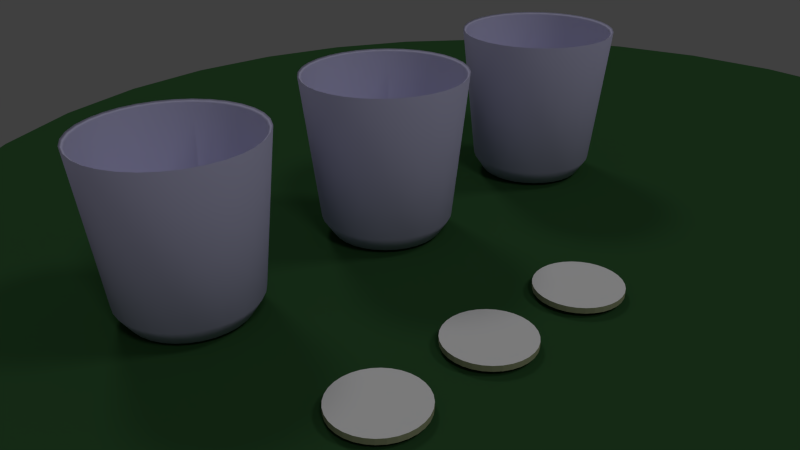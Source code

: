 # Source: tailsAndCups.blend  (saved by Blender 2.69.0; exported with 4.5.12 LTS)
import bpy
from mathutils import Matrix  # noqa: F401  (used for matrix-valued properties, if any)

bpy.ops.wm.read_factory_settings(use_empty=True)
scene = bpy.context.scene
scene.name = 'Scene'

# ---- collections
col_collection_1 = bpy.data.collections.new('Collection 1'); scene.collection.children.link(col_collection_1)

# ---- materials (node trees are filled in below, after node groups)
mat_material_003 = bpy.data.materials.new('Material.003')
mat_material_003.alpha_threshold = 0.0
mat_material_003.use_transparent_shadow = False
mat_material_003.diffuse_color = (0.4689, 0.4969, 0.2999, 1.0)
mat_material_003.roughness = 0.5
mat_material_003.line_color = (0.0, 0.0, 0.0, 1.0)
mat_material_004 = bpy.data.materials.new('Material.004')
mat_material_004.alpha_threshold = 0.0
mat_material_004.use_transparent_shadow = False
mat_material_004.roughness = 0.5
mat_material_004.line_color = (0.0, 0.0, 0.0, 1.0)
mat_material_005 = bpy.data.materials.new('Material.005')
mat_material_005.alpha_threshold = 0.0
mat_material_005.use_transparent_shadow = False
mat_material_005.roughness = 0.5
mat_material_005.line_color = (0.0, 0.0, 0.0, 1.0)
mat_material_001 = bpy.data.materials.new('Material.001')
mat_material_001.alpha_threshold = 0.0
mat_material_001.use_transparent_shadow = False
mat_material_001.diffuse_color = (0.03055, 0.09463, 0.0316, 1.0)
mat_material_001.roughness = 0.5
mat_material_001.specular_intensity = 0.0567
mat_material_001.line_color = (0.0, 0.0, 0.0, 1.0)
mat_material = bpy.data.materials.new('Material')
mat_material.alpha_threshold = 0.0
mat_material.use_transparent_shadow = False
mat_material.diffuse_color = (0.5751, 0.5615, 0.8, 1.0)
mat_material.roughness = 0.5
mat_material.specular_intensity = 0.512
mat_material.line_color = (0.0, 0.0, 0.0, 0.5396)

# ---- material node trees

# ---- world
world_world = bpy.data.worlds.new('World'); scene.world = world_world
world_world.color = (0.05088, 0.05088, 0.05088)
world_world.use_sun_shadow = False
world_world.sun_shadow_jitter_overblur = 0.0
world_world.cycles.sampling_method = 'MANUAL'
world_world.cycles.sample_map_resolution = 256

# ---- cameras
cam_camera = bpy.data.cameras.new('Camera')
cam_camera.clip_end = 100.0
cam_camera.lens = 35.0
cam_camera.sensor_width = 32.0
cam_camera.sensor_height = 18.0
cam_camera.ortho_scale = 7.314
cam_camera.dof.focus_distance = 0.0
cam_camera.dof.aperture_fstop = 128.0

# ---- lights
light_lamp_002 = bpy.data.lights.new('Lamp.002', 'SUN')
light_lamp_002.transmission_factor = 0.0
light_lamp_002.cutoff_distance = 30.0
light_lamp_002.angle = 0.1993
light_lamp_002.energy = 0.25
light_lamp_002.shadow_buffer_clip_start = 1.001
light_lamp_002.shadow_soft_size = 0.1
light_lamp_002.shadow_cascade_max_distance = 1000.0
light_lamp_002.cycles.use_multiple_importance_sampling = False
light_lamp_001 = bpy.data.lights.new('Lamp.001', 'SUN')
light_lamp_001.transmission_factor = 0.0
light_lamp_001.cutoff_distance = 30.0
light_lamp_001.angle = 0.1993
light_lamp_001.energy = 0.25
light_lamp_001.shadow_buffer_clip_start = 1.001
light_lamp_001.shadow_soft_size = 0.1
light_lamp_001.shadow_cascade_max_distance = 1000.0
light_lamp_001.cycles.use_multiple_importance_sampling = False
light_lamp = bpy.data.lights.new('Lamp', 'SUN')
light_lamp.transmission_factor = 0.0
light_lamp.cutoff_distance = 30.0
light_lamp.angle = 0.1993
light_lamp.energy = 0.25
light_lamp.shadow_buffer_clip_start = 1.001
light_lamp.shadow_soft_size = 0.1
light_lamp.shadow_cascade_max_distance = 1000.0
light_lamp.cycles.use_multiple_importance_sampling = False

# ---- meshes
me_cylinder_004 = bpy.data.meshes.new('Cylinder.004')
me_cylinder_004.from_pydata([(0.0, 0.0, -1.0), (0.0, 0.0, 1.0), (0.0, 1.0, -1.0), (0.0, 1.0, 1.0), (0.1951, 0.9808, -1.0), (0.1951, 0.9808, 1.0), (0.3827, 0.9239, -1.0), (0.3827, 0.9239, 1.0), (0.5556, 0.8315, -1.0), (0.5556, 0.8315, 1.0), (0.7071, 0.7071, -1.0), (0.7071, 0.7071, 1.0), (0.8315, 0.5556, -1.0), (0.8315, 0.5556, 1.0), (0.9239, 0.3827, -1.0), (0.9239, 0.3827, 1.0), (0.9808, 0.1951, -1.0), (0.9808, 0.1951, 1.0), (1.0, 7.55e-08, -1.0), (1.0, 7.55e-08, 1.0), (0.9808, -0.1951, -1.0), (0.9808, -0.1951, 1.0), (0.9239, -0.3827, -1.0), (0.9239, -0.3827, 1.0), (0.8315, -0.5556, -1.0), (0.8315, -0.5556, 1.0), (0.7071, -0.7071, -1.0), (0.7071, -0.7071, 1.0), (0.5556, -0.8315, -1.0), (0.5556, -0.8315, 1.0), (0.3827, -0.9239, -1.0), (0.3827, -0.9239, 1.0), (0.1951, -0.9808, -1.0), (0.1951, -0.9808, 1.0), (-3.258e-07, -1.0, -1.0), (-3.258e-07, -1.0, 1.0), (-0.1951, -0.9808, -1.0), (-0.1951, -0.9808, 1.0), (-0.3827, -0.9239, -1.0), (-0.3827, -0.9239, 1.0), (-0.5556, -0.8315, -1.0), (-0.5556, -0.8315, 1.0), (-0.7071, -0.7071, -1.0), (-0.7071, -0.7071, 1.0), (-0.8315, -0.5556, -1.0), (-0.8315, -0.5556, 1.0), (-0.9239, -0.3827, -1.0), (-0.9239, -0.3827, 1.0), (-0.9808, -0.1951, -1.0), (-0.9808, -0.1951, 1.0), (-1.0, 9.656e-07, -1.0), (-1.0, 9.656e-07, 1.0), (-0.9808, 0.1951, -1.0), (-0.9808, 0.1951, 1.0), (-0.9239, 0.3827, -1.0), (-0.9239, 0.3827, 1.0), (-0.8315, 0.5556, -1.0), (-0.8315, 0.5556, 1.0), (-0.7071, 0.7071, -1.0), (-0.7071, 0.7071, 1.0), (-0.5556, 0.8315, -1.0), (-0.5556, 0.8315, 1.0), (-0.3827, 0.9239, -1.0), (-0.3827, 0.9239, 1.0), (-0.1951, 0.9808, -1.0), (-0.1951, 0.9808, 1.0)], [], [(0, 2, 4), (1, 5, 3), (2, 3, 5, 4), (0, 4, 6), (1, 7, 5), (4, 5, 7, 6), (0, 6, 8), (1, 9, 7), (6, 7, 9, 8), (0, 8, 10), (1, 11, 9), (8, 9, 11, 10), (0, 10, 12), (1, 13, 11), (10, 11, 13, 12), (0, 12, 14), (1, 15, 13), (12, 13, 15, 14), (0, 14, 16), (1, 17, 15), (14, 15, 17, 16), (0, 16, 18), (1, 19, 17), (16, 17, 19, 18), (0, 18, 20), (1, 21, 19), (18, 19, 21, 20), (0, 20, 22), (1, 23, 21), (20, 21, 23, 22), (0, 22, 24), (1, 25, 23), (22, 23, 25, 24), (0, 24, 26), (1, 27, 25), (24, 25, 27, 26), (0, 26, 28), (1, 29, 27), (26, 27, 29, 28), (0, 28, 30), (1, 31, 29), (28, 29, 31, 30), (0, 30, 32), (1, 33, 31), (30, 31, 33, 32), (0, 32, 34), (1, 35, 33), (32, 33, 35, 34), (0, 34, 36), (1, 37, 35), (34, 35, 37, 36), (0, 36, 38), (1, 39, 37), (36, 37, 39, 38), (0, 38, 40), (1, 41, 39), (38, 39, 41, 40), (0, 40, 42), (1, 43, 41), (40, 41, 43, 42), (0, 42, 44), (1, 45, 43), (42, 43, 45, 44), (0, 44, 46), (1, 47, 45), (44, 45, 47, 46), (0, 46, 48), (1, 49, 47), (46, 47, 49, 48), (0, 48, 50), (1, 51, 49), (48, 49, 51, 50), (0, 50, 52), (1, 53, 51), (50, 51, 53, 52), (0, 52, 54), (1, 55, 53), (52, 53, 55, 54), (0, 54, 56), (1, 57, 55), (54, 55, 57, 56), (0, 56, 58), (1, 59, 57), (56, 57, 59, 58), (0, 58, 60), (1, 61, 59), (58, 59, 61, 60), (0, 60, 62), (1, 63, 61), (60, 61, 63, 62), (0, 62, 64), (1, 65, 63), (62, 63, 65, 64), (0, 64, 2), (1, 3, 65), (64, 65, 3, 2)])
me_cylinder_004.polygons.foreach_set('material_index', [2, 1, 0, 2, 1, 0, 2, 1, 0, 2, 1, 0, 2, 1, 0, 2, 1, 0, 2, 1, 0, 2, 1, 0, 2, 1, 0, 2, 1, 0, 2, 1, 0, 2, 1, 0, 2, 1, 0, 2, 1, 0, 2, 1, 0, 2, 1, 0, 2, 1, 0, 2, 1, 0, 2, 1, 0, 2, 1, 0, 2, 1, 0, 2, 1, 0, 2, 1, 0, 2, 1, 0, 2, 1, 0, 2, 1, 0, 2, 1, 0, 2, 1, 0, 2, 1, 0, 2, 1, 0, 2, 1, 0, 2, 1, 0])
_uv = me_cylinder_004.uv_layers.new(name='UVMap')
_uv.uv.foreach_set('vector', [0.4984, 0.4969, 0.7278, 0.06778, 0.8071, 0.1208, 0.4965, 0.4966, 0.2673, 0.9255, 0.188, 0.8725, 0.0, 0.0, 0.0, 0.0, 0.0, 0.0, 0.0, 0.0, 0.4984, 0.4969, 0.8071, 0.1208, 0.8746, 0.1882, 0.4965, 0.4966, 0.3554, 0.962, 0.2673, 0.9255, 0.0, 0.0, 0.0, 0.0, 0.0, 0.0, 0.0, 0.0, 0.4984, 0.4969, 0.8746, 0.1882, 0.9276, 0.2675, 0.4965, 0.4966, 0.4489, 0.9806, 0.3554, 0.962, 0.0, 0.0, 0.0, 0.0, 0.0, 0.0, 0.0, 0.0, 0.4984, 0.4969, 0.9276, 0.2675, 0.9641, 0.3557, 0.4965, 0.4966, 0.5442, 0.9806, 0.4489, 0.9806, 0.0, 0.0, 0.0, 0.0, 0.0, 0.0, 0.0, 0.0, 0.4984, 0.4969, 0.9641, 0.3557, 0.9827, 0.4492, 0.4965, 0.4966, 0.6377, 0.962, 0.5442, 0.9806, 0.0, 0.0, 0.0, 0.0, 0.0, 0.0, 0.0, 0.0, 0.4984, 0.4969, 0.9827, 0.4492, 0.9827, 0.5446, 0.4965, 0.4966, 0.7258, 0.9255, 0.6377, 0.962, 0.0, 0.0, 0.0, 0.0, 0.0, 0.0, 0.0, 0.0, 0.4984, 0.4969, 0.9827, 0.5446, 0.9641, 0.6382, 0.4965, 0.4966, 0.8051, 0.8725, 0.7258, 0.9255, 0.0, 0.0, 0.0, 0.0, 0.0, 0.0, 0.0, 0.0, 0.4984, 0.4969, 0.9641, 0.6382, 0.9276, 0.7263, 0.4965, 0.4966, 0.8725, 0.8051, 0.8051, 0.8725, 0.0, 0.0, 0.0, 0.0, 0.0, 0.0, 0.0, 0.0, 0.4984, 0.4969, 0.9276, 0.7263, 0.8746, 0.8056, 0.4965, 0.4966, 0.9254, 0.7259, 0.8725, 0.8051, 0.0, 0.0, 0.0, 0.0, 0.0, 0.0, 0.0, 0.0, 0.4984, 0.4969, 0.8746, 0.8056, 0.8071, 0.8731, 0.4965, 0.4966, 0.9619, 0.6378, 0.9254, 0.7259, 0.0, 0.0, 0.0, 0.0, 0.0, 0.0, 0.0, 0.0, 0.4984, 0.4969, 0.8071, 0.8731, 0.7278, 0.9261, 0.4965, 0.4966, 0.9805, 0.5443, 0.9619, 0.6378, 0.0, 0.0, 0.0, 0.0, 0.0, 0.0, 0.0, 0.0, 0.4984, 0.4969, 0.7278, 0.9261, 0.6397, 0.9626, 0.4965, 0.4966, 0.9805, 0.4489, 0.9805, 0.5443, 0.0, 0.0, 0.0, 0.0, 0.0, 0.0, 0.0, 0.0, 0.4984, 0.4969, 0.6397, 0.9626, 0.5461, 0.9812, 0.4965, 0.4966, 0.9619, 0.3554, 0.9805, 0.4489, 0.0, 0.0, 0.0, 0.0, 0.0, 0.0, 0.0, 0.0, 0.4984, 0.4969, 0.5461, 0.9812, 0.4508, 0.9812, 0.4965, 0.4966, 0.9254, 0.2674, 0.9619, 0.3554, 0.0, 0.0, 0.0, 0.0, 0.0, 0.0, 0.0, 0.0, 0.4984, 0.4969, 0.4508, 0.9812, 0.3572, 0.9626, 0.4965, 0.4966, 0.8725, 0.1881, 0.9254, 0.2674, 0.0, 0.0, 0.0, 0.0, 0.0, 0.0, 0.0, 0.0, 0.4984, 0.4969, 0.3572, 0.9626, 0.2691, 0.9261, 0.4965, 0.4966, 0.8051, 0.1207, 0.8725, 0.1881, 0.0, 0.0, 0.0, 0.0, 0.0, 0.0, 0.0, 0.0, 0.4984, 0.4969, 0.2691, 0.9261, 0.1898, 0.8731, 0.4965, 0.4966, 0.7258, 0.06771, 0.8051, 0.1207, 0.0, 0.0, 0.0, 0.0, 0.0, 0.0, 0.0, 0.0, 0.4984, 0.4969, 0.1898, 0.8731, 0.1223, 0.8056, 0.4965, 0.4966, 0.6377, 0.03123, 0.7258, 0.06771, 0.0, 0.0, 0.0, 0.0, 0.0, 0.0, 0.0, 0.0, 0.4984, 0.4969, 0.1223, 0.8056, 0.06931, 0.7263, 0.4965, 0.4966, 0.5442, 0.01263, 0.6377, 0.03123, 0.0, 0.0, 0.0, 0.0, 0.0, 0.0, 0.0, 0.0, 0.4984, 0.4969, 0.06931, 0.7263, 0.0328, 0.6382, 0.4965, 0.4966, 0.4489, 0.01263, 0.5442, 0.01263, 0.0, 0.0, 0.0, 0.0, 0.0, 0.0, 0.0, 0.0, 0.4984, 0.4969, 0.0328, 0.6382, 0.01419, 0.5446, 0.4965, 0.4966, 0.3554, 0.03123, 0.4489, 0.01263, 0.0, 0.0, 0.0, 0.0, 0.0, 0.0, 0.0, 0.0, 0.4984, 0.4969, 0.01419, 0.5446, 0.01419, 0.4492, 0.4965, 0.4966, 0.2673, 0.06771, 0.3554, 0.03123, 0.0, 0.0, 0.0, 0.0, 0.0, 0.0, 0.0, 0.0, 0.4984, 0.4969, 0.01419, 0.4492, 0.0328, 0.3557, 0.4965, 0.4966, 0.188, 0.1207, 0.2673, 0.06771, 0.0, 0.0, 0.0, 0.0, 0.0, 0.0, 0.0, 0.0, 0.4984, 0.4969, 0.0328, 0.3557, 0.06931, 0.2675, 0.4965, 0.4966, 0.1206, 0.1881, 0.188, 0.1207, 0.0, 0.0, 0.0, 0.0, 0.0, 0.0, 0.0, 0.0, 0.4984, 0.4969, 0.06931, 0.2675, 0.1223, 0.1882, 0.4965, 0.4966, 0.06764, 0.2674, 0.1206, 0.1881, 0.0, 0.0, 0.0, 0.0, 0.0, 0.0, 0.0, 0.0, 0.4984, 0.4969, 0.1223, 0.1882, 0.1898, 0.1208, 0.4965, 0.4966, 0.03116, 0.3554, 0.06764, 0.2674, 0.0, 0.0, 0.0, 0.0, 0.0, 0.0, 0.0, 0.0, 0.4984, 0.4969, 0.1898, 0.1208, 0.2691, 0.06778, 0.4965, 0.4966, 0.01256, 0.4489, 0.03116, 0.3554, 0.0, 0.0, 0.0, 0.0, 0.0, 0.0, 0.0, 0.0, 0.4984, 0.4969, 0.2691, 0.06778, 0.3572, 0.03127, 0.4965, 0.4966, 0.01256, 0.5443, 0.01256, 0.4489, 0.0, 0.0, 0.0, 0.0, 0.0, 0.0, 0.0, 0.0, 0.4984, 0.4969, 0.3572, 0.03127, 0.4508, 0.01266, 0.4965, 0.4966, 0.03115, 0.6378, 0.01256, 0.5443, 0.0, 0.0, 0.0, 0.0, 0.0, 0.0, 0.0, 0.0, 0.4984, 0.4969, 0.4508, 0.01266, 0.5461, 0.01266, 0.4965, 0.4966, 0.06764, 0.7259, 0.03115, 0.6378, 0.0, 0.0, 0.0, 0.0, 0.0, 0.0, 0.0, 0.0, 0.4984, 0.4969, 0.5461, 0.01266, 0.6397, 0.03127, 0.4965, 0.4966, 0.1206, 0.8051, 0.06764, 0.7259, 0.0, 0.0, 0.0, 0.0, 0.0, 0.0, 0.0, 0.0, 0.4984, 0.4969, 0.6397, 0.03127, 0.7278, 0.06778, 0.4965, 0.4966, 0.188, 0.8725, 0.1206, 0.8051, 0.0, 0.0, 0.0, 0.0, 0.0, 0.0, 0.0, 0.0])
me_cylinder_004.materials.append(mat_material_003)
me_cylinder_004.materials.append(mat_material_004)
me_cylinder_004.materials.append(mat_material_005)
me_cylinder_004.use_remesh_preserve_volume = False
me_cylinder_004.use_remesh_preserve_attributes = False
me_cylinder_004.use_mirror_vertex_groups = False
me_cylinder_004.update()
me_cylinder_003 = bpy.data.meshes.new('Cylinder.003')
me_cylinder_003.from_pydata([(0.0, 0.0, -1.0), (0.0, 0.0, 1.0), (0.0, 1.0, -1.0), (0.0, 1.0, 1.0), (0.1951, 0.9808, -1.0), (0.1951, 0.9808, 1.0), (0.3827, 0.9239, -1.0), (0.3827, 0.9239, 1.0), (0.5556, 0.8315, -1.0), (0.5556, 0.8315, 1.0), (0.7071, 0.7071, -1.0), (0.7071, 0.7071, 1.0), (0.8315, 0.5556, -1.0), (0.8315, 0.5556, 1.0), (0.9239, 0.3827, -1.0), (0.9239, 0.3827, 1.0), (0.9808, 0.1951, -1.0), (0.9808, 0.1951, 1.0), (1.0, 7.55e-08, -1.0), (1.0, 7.55e-08, 1.0), (0.9808, -0.1951, -1.0), (0.9808, -0.1951, 1.0), (0.9239, -0.3827, -1.0), (0.9239, -0.3827, 1.0), (0.8315, -0.5556, -1.0), (0.8315, -0.5556, 1.0), (0.7071, -0.7071, -1.0), (0.7071, -0.7071, 1.0), (0.5556, -0.8315, -1.0), (0.5556, -0.8315, 1.0), (0.3827, -0.9239, -1.0), (0.3827, -0.9239, 1.0), (0.1951, -0.9808, -1.0), (0.1951, -0.9808, 1.0), (-3.258e-07, -1.0, -1.0), (-3.258e-07, -1.0, 1.0), (-0.1951, -0.9808, -1.0), (-0.1951, -0.9808, 1.0), (-0.3827, -0.9239, -1.0), (-0.3827, -0.9239, 1.0), (-0.5556, -0.8315, -1.0), (-0.5556, -0.8315, 1.0), (-0.7071, -0.7071, -1.0), (-0.7071, -0.7071, 1.0), (-0.8315, -0.5556, -1.0), (-0.8315, -0.5556, 1.0), (-0.9239, -0.3827, -1.0), (-0.9239, -0.3827, 1.0), (-0.9808, -0.1951, -1.0), (-0.9808, -0.1951, 1.0), (-1.0, 9.656e-07, -1.0), (-1.0, 9.656e-07, 1.0), (-0.9808, 0.1951, -1.0), (-0.9808, 0.1951, 1.0), (-0.9239, 0.3827, -1.0), (-0.9239, 0.3827, 1.0), (-0.8315, 0.5556, -1.0), (-0.8315, 0.5556, 1.0), (-0.7071, 0.7071, -1.0), (-0.7071, 0.7071, 1.0), (-0.5556, 0.8315, -1.0), (-0.5556, 0.8315, 1.0), (-0.3827, 0.9239, -1.0), (-0.3827, 0.9239, 1.0), (-0.1951, 0.9808, -1.0), (-0.1951, 0.9808, 1.0)], [], [(0, 2, 4), (1, 5, 3), (2, 3, 5, 4), (0, 4, 6), (1, 7, 5), (4, 5, 7, 6), (0, 6, 8), (1, 9, 7), (6, 7, 9, 8), (0, 8, 10), (1, 11, 9), (8, 9, 11, 10), (0, 10, 12), (1, 13, 11), (10, 11, 13, 12), (0, 12, 14), (1, 15, 13), (12, 13, 15, 14), (0, 14, 16), (1, 17, 15), (14, 15, 17, 16), (0, 16, 18), (1, 19, 17), (16, 17, 19, 18), (0, 18, 20), (1, 21, 19), (18, 19, 21, 20), (0, 20, 22), (1, 23, 21), (20, 21, 23, 22), (0, 22, 24), (1, 25, 23), (22, 23, 25, 24), (0, 24, 26), (1, 27, 25), (24, 25, 27, 26), (0, 26, 28), (1, 29, 27), (26, 27, 29, 28), (0, 28, 30), (1, 31, 29), (28, 29, 31, 30), (0, 30, 32), (1, 33, 31), (30, 31, 33, 32), (0, 32, 34), (1, 35, 33), (32, 33, 35, 34), (0, 34, 36), (1, 37, 35), (34, 35, 37, 36), (0, 36, 38), (1, 39, 37), (36, 37, 39, 38), (0, 38, 40), (1, 41, 39), (38, 39, 41, 40), (0, 40, 42), (1, 43, 41), (40, 41, 43, 42), (0, 42, 44), (1, 45, 43), (42, 43, 45, 44), (0, 44, 46), (1, 47, 45), (44, 45, 47, 46), (0, 46, 48), (1, 49, 47), (46, 47, 49, 48), (0, 48, 50), (1, 51, 49), (48, 49, 51, 50), (0, 50, 52), (1, 53, 51), (50, 51, 53, 52), (0, 52, 54), (1, 55, 53), (52, 53, 55, 54), (0, 54, 56), (1, 57, 55), (54, 55, 57, 56), (0, 56, 58), (1, 59, 57), (56, 57, 59, 58), (0, 58, 60), (1, 61, 59), (58, 59, 61, 60), (0, 60, 62), (1, 63, 61), (60, 61, 63, 62), (0, 62, 64), (1, 65, 63), (62, 63, 65, 64), (0, 64, 2), (1, 3, 65), (64, 65, 3, 2)])
me_cylinder_003.polygons.foreach_set('material_index', [2, 1, 0, 2, 1, 0, 2, 1, 0, 2, 1, 0, 2, 1, 0, 2, 1, 0, 2, 1, 0, 2, 1, 0, 2, 1, 0, 2, 1, 0, 2, 1, 0, 2, 1, 0, 2, 1, 0, 2, 1, 0, 2, 1, 0, 2, 1, 0, 2, 1, 0, 2, 1, 0, 2, 1, 0, 2, 1, 0, 2, 1, 0, 2, 1, 0, 2, 1, 0, 2, 1, 0, 2, 1, 0, 2, 1, 0, 2, 1, 0, 2, 1, 0, 2, 1, 0, 2, 1, 0, 2, 1, 0, 2, 1, 0])
_uv = me_cylinder_003.uv_layers.new(name='UVMap')
_uv.uv.foreach_set('vector', [0.4984, 0.4969, 0.7278, 0.06778, 0.8071, 0.1208, 0.4965, 0.4966, 0.2673, 0.9255, 0.188, 0.8725, 0.0, 0.0, 0.0, 0.0, 0.0, 0.0, 0.0, 0.0, 0.4984, 0.4969, 0.8071, 0.1208, 0.8746, 0.1882, 0.4965, 0.4966, 0.3554, 0.962, 0.2673, 0.9255, 0.0, 0.0, 0.0, 0.0, 0.0, 0.0, 0.0, 0.0, 0.4984, 0.4969, 0.8746, 0.1882, 0.9276, 0.2675, 0.4965, 0.4966, 0.4489, 0.9806, 0.3554, 0.962, 0.0, 0.0, 0.0, 0.0, 0.0, 0.0, 0.0, 0.0, 0.4984, 0.4969, 0.9276, 0.2675, 0.9641, 0.3557, 0.4965, 0.4966, 0.5442, 0.9806, 0.4489, 0.9806, 0.0, 0.0, 0.0, 0.0, 0.0, 0.0, 0.0, 0.0, 0.4984, 0.4969, 0.9641, 0.3557, 0.9827, 0.4492, 0.4965, 0.4966, 0.6377, 0.962, 0.5442, 0.9806, 0.0, 0.0, 0.0, 0.0, 0.0, 0.0, 0.0, 0.0, 0.4984, 0.4969, 0.9827, 0.4492, 0.9827, 0.5446, 0.4965, 0.4966, 0.7258, 0.9255, 0.6377, 0.962, 0.0, 0.0, 0.0, 0.0, 0.0, 0.0, 0.0, 0.0, 0.4984, 0.4969, 0.9827, 0.5446, 0.9641, 0.6382, 0.4965, 0.4966, 0.8051, 0.8725, 0.7258, 0.9255, 0.0, 0.0, 0.0, 0.0, 0.0, 0.0, 0.0, 0.0, 0.4984, 0.4969, 0.9641, 0.6382, 0.9276, 0.7263, 0.4965, 0.4966, 0.8725, 0.8051, 0.8051, 0.8725, 0.0, 0.0, 0.0, 0.0, 0.0, 0.0, 0.0, 0.0, 0.4984, 0.4969, 0.9276, 0.7263, 0.8746, 0.8056, 0.4965, 0.4966, 0.9254, 0.7259, 0.8725, 0.8051, 0.0, 0.0, 0.0, 0.0, 0.0, 0.0, 0.0, 0.0, 0.4984, 0.4969, 0.8746, 0.8056, 0.8071, 0.8731, 0.4965, 0.4966, 0.9619, 0.6378, 0.9254, 0.7259, 0.0, 0.0, 0.0, 0.0, 0.0, 0.0, 0.0, 0.0, 0.4984, 0.4969, 0.8071, 0.8731, 0.7278, 0.9261, 0.4965, 0.4966, 0.9805, 0.5443, 0.9619, 0.6378, 0.0, 0.0, 0.0, 0.0, 0.0, 0.0, 0.0, 0.0, 0.4984, 0.4969, 0.7278, 0.9261, 0.6397, 0.9626, 0.4965, 0.4966, 0.9805, 0.4489, 0.9805, 0.5443, 0.0, 0.0, 0.0, 0.0, 0.0, 0.0, 0.0, 0.0, 0.4984, 0.4969, 0.6397, 0.9626, 0.5461, 0.9812, 0.4965, 0.4966, 0.9619, 0.3554, 0.9805, 0.4489, 0.0, 0.0, 0.0, 0.0, 0.0, 0.0, 0.0, 0.0, 0.4984, 0.4969, 0.5461, 0.9812, 0.4508, 0.9812, 0.4965, 0.4966, 0.9254, 0.2674, 0.9619, 0.3554, 0.0, 0.0, 0.0, 0.0, 0.0, 0.0, 0.0, 0.0, 0.4984, 0.4969, 0.4508, 0.9812, 0.3572, 0.9626, 0.4965, 0.4966, 0.8725, 0.1881, 0.9254, 0.2674, 0.0, 0.0, 0.0, 0.0, 0.0, 0.0, 0.0, 0.0, 0.4984, 0.4969, 0.3572, 0.9626, 0.2691, 0.9261, 0.4965, 0.4966, 0.8051, 0.1207, 0.8725, 0.1881, 0.0, 0.0, 0.0, 0.0, 0.0, 0.0, 0.0, 0.0, 0.4984, 0.4969, 0.2691, 0.9261, 0.1898, 0.8731, 0.4965, 0.4966, 0.7258, 0.06771, 0.8051, 0.1207, 0.0, 0.0, 0.0, 0.0, 0.0, 0.0, 0.0, 0.0, 0.4984, 0.4969, 0.1898, 0.8731, 0.1223, 0.8056, 0.4965, 0.4966, 0.6377, 0.03123, 0.7258, 0.06771, 0.0, 0.0, 0.0, 0.0, 0.0, 0.0, 0.0, 0.0, 0.4984, 0.4969, 0.1223, 0.8056, 0.06931, 0.7263, 0.4965, 0.4966, 0.5442, 0.01263, 0.6377, 0.03123, 0.0, 0.0, 0.0, 0.0, 0.0, 0.0, 0.0, 0.0, 0.4984, 0.4969, 0.06931, 0.7263, 0.0328, 0.6382, 0.4965, 0.4966, 0.4489, 0.01263, 0.5442, 0.01263, 0.0, 0.0, 0.0, 0.0, 0.0, 0.0, 0.0, 0.0, 0.4984, 0.4969, 0.0328, 0.6382, 0.01419, 0.5446, 0.4965, 0.4966, 0.3554, 0.03123, 0.4489, 0.01263, 0.0, 0.0, 0.0, 0.0, 0.0, 0.0, 0.0, 0.0, 0.4984, 0.4969, 0.01419, 0.5446, 0.01419, 0.4492, 0.4965, 0.4966, 0.2673, 0.06771, 0.3554, 0.03123, 0.0, 0.0, 0.0, 0.0, 0.0, 0.0, 0.0, 0.0, 0.4984, 0.4969, 0.01419, 0.4492, 0.0328, 0.3557, 0.4965, 0.4966, 0.188, 0.1207, 0.2673, 0.06771, 0.0, 0.0, 0.0, 0.0, 0.0, 0.0, 0.0, 0.0, 0.4984, 0.4969, 0.0328, 0.3557, 0.06931, 0.2675, 0.4965, 0.4966, 0.1206, 0.1881, 0.188, 0.1207, 0.0, 0.0, 0.0, 0.0, 0.0, 0.0, 0.0, 0.0, 0.4984, 0.4969, 0.06931, 0.2675, 0.1223, 0.1882, 0.4965, 0.4966, 0.06764, 0.2674, 0.1206, 0.1881, 0.0, 0.0, 0.0, 0.0, 0.0, 0.0, 0.0, 0.0, 0.4984, 0.4969, 0.1223, 0.1882, 0.1898, 0.1208, 0.4965, 0.4966, 0.03116, 0.3554, 0.06764, 0.2674, 0.0, 0.0, 0.0, 0.0, 0.0, 0.0, 0.0, 0.0, 0.4984, 0.4969, 0.1898, 0.1208, 0.2691, 0.06778, 0.4965, 0.4966, 0.01256, 0.4489, 0.03116, 0.3554, 0.0, 0.0, 0.0, 0.0, 0.0, 0.0, 0.0, 0.0, 0.4984, 0.4969, 0.2691, 0.06778, 0.3572, 0.03127, 0.4965, 0.4966, 0.01256, 0.5443, 0.01256, 0.4489, 0.0, 0.0, 0.0, 0.0, 0.0, 0.0, 0.0, 0.0, 0.4984, 0.4969, 0.3572, 0.03127, 0.4508, 0.01266, 0.4965, 0.4966, 0.03115, 0.6378, 0.01256, 0.5443, 0.0, 0.0, 0.0, 0.0, 0.0, 0.0, 0.0, 0.0, 0.4984, 0.4969, 0.4508, 0.01266, 0.5461, 0.01266, 0.4965, 0.4966, 0.06764, 0.7259, 0.03115, 0.6378, 0.0, 0.0, 0.0, 0.0, 0.0, 0.0, 0.0, 0.0, 0.4984, 0.4969, 0.5461, 0.01266, 0.6397, 0.03127, 0.4965, 0.4966, 0.1206, 0.8051, 0.06764, 0.7259, 0.0, 0.0, 0.0, 0.0, 0.0, 0.0, 0.0, 0.0, 0.4984, 0.4969, 0.6397, 0.03127, 0.7278, 0.06778, 0.4965, 0.4966, 0.188, 0.8725, 0.1206, 0.8051, 0.0, 0.0, 0.0, 0.0, 0.0, 0.0, 0.0, 0.0])
me_cylinder_003.materials.append(mat_material_003)
me_cylinder_003.materials.append(mat_material_004)
me_cylinder_003.materials.append(mat_material_005)
me_cylinder_003.use_remesh_preserve_volume = False
me_cylinder_003.use_remesh_preserve_attributes = False
me_cylinder_003.use_mirror_vertex_groups = False
me_cylinder_003.update()
me_cylinder_002 = bpy.data.meshes.new('Cylinder.002')
me_cylinder_002.from_pydata([(0.0, 0.0, -1.0), (0.0, 0.0, 1.0), (0.0, 1.0, -1.0), (0.0, 1.0, 1.0), (0.1951, 0.9808, -1.0), (0.1951, 0.9808, 1.0), (0.3827, 0.9239, -1.0), (0.3827, 0.9239, 1.0), (0.5556, 0.8315, -1.0), (0.5556, 0.8315, 1.0), (0.7071, 0.7071, -1.0), (0.7071, 0.7071, 1.0), (0.8315, 0.5556, -1.0), (0.8315, 0.5556, 1.0), (0.9239, 0.3827, -1.0), (0.9239, 0.3827, 1.0), (0.9808, 0.1951, -1.0), (0.9808, 0.1951, 1.0), (1.0, 7.55e-08, -1.0), (1.0, 7.55e-08, 1.0), (0.9808, -0.1951, -1.0), (0.9808, -0.1951, 1.0), (0.9239, -0.3827, -1.0), (0.9239, -0.3827, 1.0), (0.8315, -0.5556, -1.0), (0.8315, -0.5556, 1.0), (0.7071, -0.7071, -1.0), (0.7071, -0.7071, 1.0), (0.5556, -0.8315, -1.0), (0.5556, -0.8315, 1.0), (0.3827, -0.9239, -1.0), (0.3827, -0.9239, 1.0), (0.1951, -0.9808, -1.0), (0.1951, -0.9808, 1.0), (-3.258e-07, -1.0, -1.0), (-3.258e-07, -1.0, 1.0), (-0.1951, -0.9808, -1.0), (-0.1951, -0.9808, 1.0), (-0.3827, -0.9239, -1.0), (-0.3827, -0.9239, 1.0), (-0.5556, -0.8315, -1.0), (-0.5556, -0.8315, 1.0), (-0.7071, -0.7071, -1.0), (-0.7071, -0.7071, 1.0), (-0.8315, -0.5556, -1.0), (-0.8315, -0.5556, 1.0), (-0.9239, -0.3827, -1.0), (-0.9239, -0.3827, 1.0), (-0.9808, -0.1951, -1.0), (-0.9808, -0.1951, 1.0), (-1.0, 9.656e-07, -1.0), (-1.0, 9.656e-07, 1.0), (-0.9808, 0.1951, -1.0), (-0.9808, 0.1951, 1.0), (-0.9239, 0.3827, -1.0), (-0.9239, 0.3827, 1.0), (-0.8315, 0.5556, -1.0), (-0.8315, 0.5556, 1.0), (-0.7071, 0.7071, -1.0), (-0.7071, 0.7071, 1.0), (-0.5556, 0.8315, -1.0), (-0.5556, 0.8315, 1.0), (-0.3827, 0.9239, -1.0), (-0.3827, 0.9239, 1.0), (-0.1951, 0.9808, -1.0), (-0.1951, 0.9808, 1.0)], [], [(0, 2, 4), (1, 5, 3), (2, 3, 5, 4), (0, 4, 6), (1, 7, 5), (4, 5, 7, 6), (0, 6, 8), (1, 9, 7), (6, 7, 9, 8), (0, 8, 10), (1, 11, 9), (8, 9, 11, 10), (0, 10, 12), (1, 13, 11), (10, 11, 13, 12), (0, 12, 14), (1, 15, 13), (12, 13, 15, 14), (0, 14, 16), (1, 17, 15), (14, 15, 17, 16), (0, 16, 18), (1, 19, 17), (16, 17, 19, 18), (0, 18, 20), (1, 21, 19), (18, 19, 21, 20), (0, 20, 22), (1, 23, 21), (20, 21, 23, 22), (0, 22, 24), (1, 25, 23), (22, 23, 25, 24), (0, 24, 26), (1, 27, 25), (24, 25, 27, 26), (0, 26, 28), (1, 29, 27), (26, 27, 29, 28), (0, 28, 30), (1, 31, 29), (28, 29, 31, 30), (0, 30, 32), (1, 33, 31), (30, 31, 33, 32), (0, 32, 34), (1, 35, 33), (32, 33, 35, 34), (0, 34, 36), (1, 37, 35), (34, 35, 37, 36), (0, 36, 38), (1, 39, 37), (36, 37, 39, 38), (0, 38, 40), (1, 41, 39), (38, 39, 41, 40), (0, 40, 42), (1, 43, 41), (40, 41, 43, 42), (0, 42, 44), (1, 45, 43), (42, 43, 45, 44), (0, 44, 46), (1, 47, 45), (44, 45, 47, 46), (0, 46, 48), (1, 49, 47), (46, 47, 49, 48), (0, 48, 50), (1, 51, 49), (48, 49, 51, 50), (0, 50, 52), (1, 53, 51), (50, 51, 53, 52), (0, 52, 54), (1, 55, 53), (52, 53, 55, 54), (0, 54, 56), (1, 57, 55), (54, 55, 57, 56), (0, 56, 58), (1, 59, 57), (56, 57, 59, 58), (0, 58, 60), (1, 61, 59), (58, 59, 61, 60), (0, 60, 62), (1, 63, 61), (60, 61, 63, 62), (0, 62, 64), (1, 65, 63), (62, 63, 65, 64), (0, 64, 2), (1, 3, 65), (64, 65, 3, 2)])
me_cylinder_002.polygons.foreach_set('material_index', [2, 1, 0, 2, 1, 0, 2, 1, 0, 2, 1, 0, 2, 1, 0, 2, 1, 0, 2, 1, 0, 2, 1, 0, 2, 1, 0, 2, 1, 0, 2, 1, 0, 2, 1, 0, 2, 1, 0, 2, 1, 0, 2, 1, 0, 2, 1, 0, 2, 1, 0, 2, 1, 0, 2, 1, 0, 2, 1, 0, 2, 1, 0, 2, 1, 0, 2, 1, 0, 2, 1, 0, 2, 1, 0, 2, 1, 0, 2, 1, 0, 2, 1, 0, 2, 1, 0, 2, 1, 0, 2, 1, 0, 2, 1, 0])
_uv = me_cylinder_002.uv_layers.new(name='UVMap')
_uv.uv.foreach_set('vector', [0.4984, 0.4969, 0.7278, 0.06778, 0.8071, 0.1208, 0.4965, 0.4966, 0.2673, 0.9255, 0.188, 0.8725, 0.0, 0.0, 0.0, 0.0, 0.0, 0.0, 0.0, 0.0, 0.4984, 0.4969, 0.8071, 0.1208, 0.8746, 0.1882, 0.4965, 0.4966, 0.3554, 0.962, 0.2673, 0.9255, 0.0, 0.0, 0.0, 0.0, 0.0, 0.0, 0.0, 0.0, 0.4984, 0.4969, 0.8746, 0.1882, 0.9276, 0.2675, 0.4965, 0.4966, 0.4489, 0.9806, 0.3554, 0.962, 0.0, 0.0, 0.0, 0.0, 0.0, 0.0, 0.0, 0.0, 0.4984, 0.4969, 0.9276, 0.2675, 0.9641, 0.3557, 0.4965, 0.4966, 0.5442, 0.9806, 0.4489, 0.9806, 0.0, 0.0, 0.0, 0.0, 0.0, 0.0, 0.0, 0.0, 0.4984, 0.4969, 0.9641, 0.3557, 0.9827, 0.4492, 0.4965, 0.4966, 0.6377, 0.962, 0.5442, 0.9806, 0.0, 0.0, 0.0, 0.0, 0.0, 0.0, 0.0, 0.0, 0.4984, 0.4969, 0.9827, 0.4492, 0.9827, 0.5446, 0.4965, 0.4966, 0.7258, 0.9255, 0.6377, 0.962, 0.0, 0.0, 0.0, 0.0, 0.0, 0.0, 0.0, 0.0, 0.4984, 0.4969, 0.9827, 0.5446, 0.9641, 0.6382, 0.4965, 0.4966, 0.8051, 0.8725, 0.7258, 0.9255, 0.0, 0.0, 0.0, 0.0, 0.0, 0.0, 0.0, 0.0, 0.4984, 0.4969, 0.9641, 0.6382, 0.9276, 0.7263, 0.4965, 0.4966, 0.8725, 0.8051, 0.8051, 0.8725, 0.0, 0.0, 0.0, 0.0, 0.0, 0.0, 0.0, 0.0, 0.4984, 0.4969, 0.9276, 0.7263, 0.8746, 0.8056, 0.4965, 0.4966, 0.9254, 0.7259, 0.8725, 0.8051, 0.0, 0.0, 0.0, 0.0, 0.0, 0.0, 0.0, 0.0, 0.4984, 0.4969, 0.8746, 0.8056, 0.8071, 0.8731, 0.4965, 0.4966, 0.9619, 0.6378, 0.9254, 0.7259, 0.0, 0.0, 0.0, 0.0, 0.0, 0.0, 0.0, 0.0, 0.4984, 0.4969, 0.8071, 0.8731, 0.7278, 0.9261, 0.4965, 0.4966, 0.9805, 0.5443, 0.9619, 0.6378, 0.0, 0.0, 0.0, 0.0, 0.0, 0.0, 0.0, 0.0, 0.4984, 0.4969, 0.7278, 0.9261, 0.6397, 0.9626, 0.4965, 0.4966, 0.9805, 0.4489, 0.9805, 0.5443, 0.0, 0.0, 0.0, 0.0, 0.0, 0.0, 0.0, 0.0, 0.4984, 0.4969, 0.6397, 0.9626, 0.5461, 0.9812, 0.4965, 0.4966, 0.9619, 0.3554, 0.9805, 0.4489, 0.0, 0.0, 0.0, 0.0, 0.0, 0.0, 0.0, 0.0, 0.4984, 0.4969, 0.5461, 0.9812, 0.4508, 0.9812, 0.4965, 0.4966, 0.9254, 0.2674, 0.9619, 0.3554, 0.0, 0.0, 0.0, 0.0, 0.0, 0.0, 0.0, 0.0, 0.4984, 0.4969, 0.4508, 0.9812, 0.3572, 0.9626, 0.4965, 0.4966, 0.8725, 0.1881, 0.9254, 0.2674, 0.0, 0.0, 0.0, 0.0, 0.0, 0.0, 0.0, 0.0, 0.4984, 0.4969, 0.3572, 0.9626, 0.2691, 0.9261, 0.4965, 0.4966, 0.8051, 0.1207, 0.8725, 0.1881, 0.0, 0.0, 0.0, 0.0, 0.0, 0.0, 0.0, 0.0, 0.4984, 0.4969, 0.2691, 0.9261, 0.1898, 0.8731, 0.4965, 0.4966, 0.7258, 0.06771, 0.8051, 0.1207, 0.0, 0.0, 0.0, 0.0, 0.0, 0.0, 0.0, 0.0, 0.4984, 0.4969, 0.1898, 0.8731, 0.1223, 0.8056, 0.4965, 0.4966, 0.6377, 0.03123, 0.7258, 0.06771, 0.0, 0.0, 0.0, 0.0, 0.0, 0.0, 0.0, 0.0, 0.4984, 0.4969, 0.1223, 0.8056, 0.06931, 0.7263, 0.4965, 0.4966, 0.5442, 0.01263, 0.6377, 0.03123, 0.0, 0.0, 0.0, 0.0, 0.0, 0.0, 0.0, 0.0, 0.4984, 0.4969, 0.06931, 0.7263, 0.0328, 0.6382, 0.4965, 0.4966, 0.4489, 0.01263, 0.5442, 0.01263, 0.0, 0.0, 0.0, 0.0, 0.0, 0.0, 0.0, 0.0, 0.4984, 0.4969, 0.0328, 0.6382, 0.01419, 0.5446, 0.4965, 0.4966, 0.3554, 0.03123, 0.4489, 0.01263, 0.0, 0.0, 0.0, 0.0, 0.0, 0.0, 0.0, 0.0, 0.4984, 0.4969, 0.01419, 0.5446, 0.01419, 0.4492, 0.4965, 0.4966, 0.2673, 0.06771, 0.3554, 0.03123, 0.0, 0.0, 0.0, 0.0, 0.0, 0.0, 0.0, 0.0, 0.4984, 0.4969, 0.01419, 0.4492, 0.0328, 0.3557, 0.4965, 0.4966, 0.188, 0.1207, 0.2673, 0.06771, 0.0, 0.0, 0.0, 0.0, 0.0, 0.0, 0.0, 0.0, 0.4984, 0.4969, 0.0328, 0.3557, 0.06931, 0.2675, 0.4965, 0.4966, 0.1206, 0.1881, 0.188, 0.1207, 0.0, 0.0, 0.0, 0.0, 0.0, 0.0, 0.0, 0.0, 0.4984, 0.4969, 0.06931, 0.2675, 0.1223, 0.1882, 0.4965, 0.4966, 0.06764, 0.2674, 0.1206, 0.1881, 0.0, 0.0, 0.0, 0.0, 0.0, 0.0, 0.0, 0.0, 0.4984, 0.4969, 0.1223, 0.1882, 0.1898, 0.1208, 0.4965, 0.4966, 0.03116, 0.3554, 0.06764, 0.2674, 0.0, 0.0, 0.0, 0.0, 0.0, 0.0, 0.0, 0.0, 0.4984, 0.4969, 0.1898, 0.1208, 0.2691, 0.06778, 0.4965, 0.4966, 0.01256, 0.4489, 0.03116, 0.3554, 0.0, 0.0, 0.0, 0.0, 0.0, 0.0, 0.0, 0.0, 0.4984, 0.4969, 0.2691, 0.06778, 0.3572, 0.03127, 0.4965, 0.4966, 0.01256, 0.5443, 0.01256, 0.4489, 0.0, 0.0, 0.0, 0.0, 0.0, 0.0, 0.0, 0.0, 0.4984, 0.4969, 0.3572, 0.03127, 0.4508, 0.01266, 0.4965, 0.4966, 0.03115, 0.6378, 0.01256, 0.5443, 0.0, 0.0, 0.0, 0.0, 0.0, 0.0, 0.0, 0.0, 0.4984, 0.4969, 0.4508, 0.01266, 0.5461, 0.01266, 0.4965, 0.4966, 0.06764, 0.7259, 0.03115, 0.6378, 0.0, 0.0, 0.0, 0.0, 0.0, 0.0, 0.0, 0.0, 0.4984, 0.4969, 0.5461, 0.01266, 0.6397, 0.03127, 0.4965, 0.4966, 0.1206, 0.8051, 0.06764, 0.7259, 0.0, 0.0, 0.0, 0.0, 0.0, 0.0, 0.0, 0.0, 0.4984, 0.4969, 0.6397, 0.03127, 0.7278, 0.06778, 0.4965, 0.4966, 0.188, 0.8725, 0.1206, 0.8051, 0.0, 0.0, 0.0, 0.0, 0.0, 0.0, 0.0, 0.0])
me_cylinder_002.materials.append(mat_material_003)
me_cylinder_002.materials.append(mat_material_004)
me_cylinder_002.materials.append(mat_material_005)
me_cylinder_002.use_remesh_preserve_volume = False
me_cylinder_002.use_remesh_preserve_attributes = False
me_cylinder_002.use_mirror_vertex_groups = False
me_cylinder_002.update()
me_cylinder_001 = bpy.data.meshes.new('Cylinder.001')
me_cylinder_001.from_pydata([(-1.022e-07, 1.0, 0.0), (1.653e-08, -1.956e-08, 0.0), (0.1951, 0.9808, 0.0), (1.7e-08, -1.956e-08, 0.0), (0.3827, 0.9239, 0.0), (1.7e-08, -1.956e-08, 0.0), (0.5556, 0.8315, 0.0), (1.7e-08, -1.956e-08, 0.0), (0.7071, 0.7071, 0.0), (1.7e-08, -1.956e-08, 0.0), (0.8315, 0.5556, 0.0), (1.7e-08, -1.956e-08, 0.0), (0.9239, 0.3827, 0.0), (1.7e-08, -1.956e-08, 0.0), (0.9808, 0.1951, 0.0), (1.7e-08, -3.446e-08, 0.0), (1.0, -2.421e-07, 0.0), (1.7e-08, -3.26e-08, 0.0), (0.9808, -0.1951, 0.0), (1.7e-08, -3.446e-08, 0.0), (0.9239, -0.3827, 0.0), (1.7e-08, -1.956e-08, 0.0), (0.8315, -0.5556, 0.0), (1.7e-08, -1.956e-08, 0.0), (0.7071, -0.7071, 0.0), (1.7e-08, -1.956e-08, 0.0), (0.5556, -0.8315, 0.0), (1.7e-08, -1.956e-08, 0.0), (0.3827, -0.9239, 0.0), (1.7e-08, -1.956e-08, 0.0), (0.1951, -0.9808, 0.0), (1.7e-08, -1.956e-08, 0.0), (-4.281e-07, -1.0, 0.0), (1.653e-08, -7.916e-08, 0.0), (-0.1951, -0.9808, 0.0), (1.7e-08, -1.956e-08, 0.0), (-0.3827, -0.9239, 0.0), (1.7e-08, -1.956e-08, 0.0), (-0.5556, -0.8315, 0.0), (1.7e-08, -1.956e-08, 0.0), (-0.7071, -0.7071, 0.0), (1.7e-08, -1.956e-08, 0.0), (-0.8315, -0.5556, 0.0), (1.7e-08, -1.956e-08, 0.0), (-0.9239, -0.3827, 0.0), (1.7e-08, -1.956e-08, 0.0), (-0.9808, -0.1951, 0.0), (1.7e-08, -3.446e-08, 0.0), (-1.0, 6.48e-07, 0.0), (1.7e-08, -3.26e-08, 0.0), (-0.9808, 0.1951, 0.0), (1.7e-08, -3.446e-08, 0.0), (-0.9239, 0.3827, 0.0), (1.7e-08, -1.956e-08, 0.0), (-0.8315, 0.5556, 0.0), (1.7e-08, -1.956e-08, 0.0), (-0.7071, 0.7071, 0.0), (1.7e-08, -1.956e-08, 0.0), (-0.5556, 0.8315, 0.0), (1.7e-08, -1.956e-08, 0.0), (-0.3827, 0.9239, 0.0), (1.7e-08, -1.956e-08, 0.0), (-0.1951, 0.9808, 0.0), (1.7e-08, -1.956e-08, 0.0)], [], [(0, 1, 3, 2), (2, 3, 5, 4), (4, 5, 7, 6), (6, 7, 9, 8), (8, 9, 11, 10), (10, 11, 13, 12), (12, 13, 15, 14), (14, 15, 17, 16), (16, 17, 19, 18), (18, 19, 21, 20), (20, 21, 23, 22), (22, 23, 25, 24), (24, 25, 27, 26), (26, 27, 29, 28), (28, 29, 31, 30), (30, 31, 33, 32), (32, 33, 35, 34), (34, 35, 37, 36), (36, 37, 39, 38), (38, 39, 41, 40), (40, 41, 43, 42), (42, 43, 45, 44), (44, 45, 47, 46), (46, 47, 49, 48), (48, 49, 51, 50), (50, 51, 53, 52), (52, 53, 55, 54), (54, 55, 57, 56), (56, 57, 59, 58), (58, 59, 61, 60), (60, 61, 63, 62), (62, 63, 1, 0)])
me_cylinder_001.materials.append(mat_material_001)
me_cylinder_001.use_remesh_preserve_volume = False
me_cylinder_001.use_remesh_preserve_attributes = False
me_cylinder_001.use_mirror_vertex_groups = False
me_cylinder_001.update()
me_cylinder = bpy.data.meshes.new('Cylinder')
me_cylinder.from_pydata([(-5.117e-08, 0.676, -0.2217), (-4.368e-08, 0.6661, -0.1968), (0.1319, 0.663, -0.2217), (0.1299, 0.6533, -0.1968), (0.2587, 0.6246, -0.2217), (0.2549, 0.6154, -0.1968), (0.3756, 0.5621, -0.2217), (0.3701, 0.5538, -0.1968), (0.478, 0.478, -0.2217), (0.471, 0.471, -0.1968), (0.5621, 0.3756, -0.2217), (0.5538, 0.3701, -0.1968), (0.6246, 0.2587, -0.2217), (0.6154, 0.2549, -0.1968), (0.663, 0.1319, -0.2217), (0.6533, 0.1299, -0.1968), (0.676, -1.463e-07, -0.2217), (0.6661, -1.557e-07, -0.1968), (0.663, -0.1319, -0.2217), (0.6533, -0.1299, -0.1968), (0.6246, -0.2587, -0.2217), (0.6154, -0.2549, -0.1968), (0.5621, -0.3756, -0.2217), (0.5538, -0.3701, -0.1968), (0.478, -0.478, -0.2217), (0.471, -0.471, -0.1968), (0.3756, -0.5621, -0.2217), (0.3701, -0.5538, -0.1968), (0.2587, -0.6246, -0.2217), (0.2549, -0.6154, -0.1968), (0.1319, -0.663, -0.2217), (0.1299, -0.6533, -0.1968), (-2.714e-07, -0.676, -0.2217), (-2.607e-07, -0.6661, -0.1968), (-0.1319, -0.663, -0.2217), (-0.1299, -0.6533, -0.1968), (-0.2587, -0.6246, -0.2217), (-0.2549, -0.6154, -0.1968), (-0.3756, -0.5621, -0.2217), (-0.3701, -0.5538, -0.1968), (-0.478, -0.478, -0.2217), (-0.471, -0.471, -0.1968), (-0.5621, -0.3756, -0.2217), (-0.5538, -0.3701, -0.1968), (-0.6246, -0.2587, -0.2217), (-0.6154, -0.2549, -0.1968), (-0.663, -0.1319, -0.2217), (-0.6533, -0.1299, -0.1968), (-0.676, 4.554e-07, -0.2217), (-0.6661, 4.372e-07, -0.1968), (-0.663, 0.1319, -0.2217), (-0.6533, 0.1299, -0.1968), (-0.6246, 0.2587, -0.2217), (-0.6154, 0.2549, -0.1968), (-0.5621, 0.3756, -0.2217), (-0.5538, 0.3701, -0.1968), (-0.478, 0.478, -0.2217), (-0.471, 0.471, -0.1968), (-0.3756, 0.5621, -0.2217), (-0.3701, 0.5538, -0.1968), (-0.2587, 0.6246, -0.2217), (-0.2549, 0.6154, -0.1968), (-0.1319, 0.663, -0.2217), (-0.1299, 0.6533, -0.1968), (2.556e-09, 8.36e-09, -0.2217), (-2.383e-10, 8.36e-09, -0.2217), (-2.383e-10, 8.36e-09, -0.2217), (-2.383e-10, 8.36e-09, -0.2217), (-2.383e-10, 8.36e-09, -0.2217), (-2.383e-10, 8.36e-09, -0.2217), (-2.383e-10, 8.36e-09, -0.2217), (-2.383e-10, 8.36e-09, -0.2217), (-2.383e-10, 1.022e-08, -0.2217), (-2.383e-10, 8.36e-09, -0.2217), (-2.383e-10, 8.36e-09, -0.2217), (-2.383e-10, 8.36e-09, -0.2217), (-2.383e-10, 8.36e-09, -0.2217), (-2.383e-10, 8.36e-09, -0.2217), (-2.383e-10, 8.36e-09, -0.2217), (-2.383e-10, 8.36e-09, -0.2217), (2.556e-09, 8.36e-09, -0.2217), (-2.383e-10, 8.36e-09, -0.2217), (-2.383e-10, 8.36e-09, -0.2217), (-2.383e-10, 8.36e-09, -0.2217), (-2.383e-10, 8.36e-09, -0.2217), (-2.383e-10, 8.36e-09, -0.2217), (-2.383e-10, 8.36e-09, -0.2217), (-2.383e-10, 8.36e-09, -0.2217), (-2.383e-10, 1.022e-08, -0.2217), (-2.383e-10, 8.36e-09, -0.2217), (-2.383e-10, 8.36e-09, -0.2217), (-2.383e-10, 8.36e-09, -0.2217), (-2.383e-10, 8.36e-09, -0.2217), (-2.383e-10, 8.36e-09, -0.2217), (-2.383e-10, 8.36e-09, -0.2217), (-2.383e-10, 8.36e-09, -0.2217), (-6.643e-08, 0.8045, -0.1417), (-8.965e-08, 1.0, 0.5783), (-8.416e-08, 0.9538, 0.5661), (-6.17e-08, 0.7623, -0.1655), (0.1487, 0.7477, -0.1655), (0.1861, 0.9355, 0.5661), (0.1951, 0.9808, 0.5783), (0.1569, 0.789, -0.1417), (0.2917, 0.7043, -0.1655), (0.365, 0.8812, 0.5661), (0.3827, 0.9239, 0.5783), (0.3079, 0.7432, -0.1417), (0.4235, 0.6338, -0.1655), (0.5299, 0.7931, 0.5661), (0.5556, 0.8315, 0.5783), (0.4469, 0.6689, -0.1417), (0.539, 0.539, -0.1655), (0.6744, 0.6744, 0.5661), (0.7071, 0.7071, 0.5783), (0.5688, 0.5688, -0.1417), (0.6338, 0.4235, -0.1655), (0.7931, 0.5299, 0.5661), (0.8315, 0.5556, 0.5783), (0.6689, 0.4469, -0.1417), (0.7043, 0.2917, -0.1655), (0.8812, 0.365, 0.5661), (0.9239, 0.3827, 0.5783), (0.7432, 0.3079, -0.1417), (0.7477, 0.1487, -0.1655), (0.9355, 0.1861, 0.5661), (0.9808, 0.1951, 0.5783), (0.789, 0.1569, -0.1417), (0.7623, -1.64e-07, -0.1655), (0.9538, -2.045e-07, 0.5661), (1.0, -2.142e-07, 0.5783), (0.8045, -1.732e-07, -0.1417), (0.7477, -0.1487, -0.1655), (0.9355, -0.1861, 0.5661), (0.9808, -0.1951, 0.5783), (0.789, -0.1569, -0.1417), (0.7043, -0.2917, -0.1655), (0.8812, -0.365, 0.5661), (0.9239, -0.3827, 0.5783), (0.7432, -0.3079, -0.1417), (0.6338, -0.4235, -0.1655), (0.7931, -0.5299, 0.5661), (0.8315, -0.5556, 0.5783), (0.6689, -0.4469, -0.1417), (0.539, -0.539, -0.1655), (0.6744, -0.6744, 0.5661), (0.7071, -0.7071, 0.5783), (0.5688, -0.5688, -0.1417), (0.4235, -0.6338, -0.1655), (0.5299, -0.7931, 0.5661), (0.5556, -0.8315, 0.5783), (0.4469, -0.6689, -0.1417), (0.2917, -0.7043, -0.1655), (0.365, -0.8812, 0.5661), (0.3827, -0.9239, 0.5783), (0.3079, -0.7432, -0.1417), (0.1487, -0.7477, -0.1655), (0.1861, -0.9355, 0.5661), (0.1951, -0.9808, 0.5783), (0.1569, -0.789, -0.1417), (-3.101e-07, -0.7623, -0.1655), (-3.95e-07, -0.9538, 0.5661), (-4.155e-07, -1.0, 0.5783), (-3.286e-07, -0.8045, -0.1417), (-0.1487, -0.7477, -0.1655), (-0.1861, -0.9355, 0.5661), (-0.1951, -0.9808, 0.5783), (-0.1569, -0.789, -0.1417), (-0.2917, -0.7043, -0.1655), (-0.365, -0.8812, 0.5661), (-0.3827, -0.9239, 0.5783), (-0.3079, -0.7432, -0.1417), (-0.4235, -0.6338, -0.1655), (-0.5299, -0.7931, 0.5661), (-0.5556, -0.8315, 0.5783), (-0.4469, -0.6689, -0.1417), (-0.539, -0.539, -0.1655), (-0.6744, -0.6744, 0.5661), (-0.7071, -0.7071, 0.5783), (-0.5688, -0.5688, -0.1417), (-0.6338, -0.4235, -0.1655), (-0.7931, -0.5299, 0.5661), (-0.8315, -0.5556, 0.5783), (-0.6689, -0.4469, -0.1417), (-0.7043, -0.2917, -0.1655), (-0.8812, -0.365, 0.5661), (-0.9239, -0.3827, 0.5783), (-0.7432, -0.3079, -0.1417), (-0.7477, -0.1487, -0.1655), (-0.9355, -0.1861, 0.5661), (-0.9808, -0.1951, 0.5783), (-0.789, -0.1569, -0.1417), (-0.7623, 5.145e-07, -0.1655), (-0.9538, 6.445e-07, 0.5661), (-1.0, 6.759e-07, 0.5783), (-0.8045, 5.428e-07, -0.1417), (-0.7477, 0.1487, -0.1655), (-0.9355, 0.1861, 0.5661), (-0.9808, 0.1951, 0.5783), (-0.789, 0.1569, -0.1417), (-0.7043, 0.2917, -0.1655), (-0.8812, 0.365, 0.5661), (-0.9239, 0.3827, 0.5783), (-0.7432, 0.3079, -0.1417), (-0.6338, 0.4235, -0.1655), (-0.7931, 0.5299, 0.5661), (-0.8315, 0.5556, 0.5783), (-0.6689, 0.4469, -0.1417), (-0.539, 0.539, -0.1655), (-0.6744, 0.6744, 0.5661), (-0.7071, 0.7071, 0.5783), (-0.5688, 0.5688, -0.1417), (-0.4235, 0.6338, -0.1655), (-0.5299, 0.7931, 0.5661), (-0.5556, 0.8315, 0.5783), (-0.4469, 0.6689, -0.1417), (-0.2917, 0.7043, -0.1655), (-0.365, 0.8812, 0.5661), (-0.3827, 0.9239, 0.5783), (-0.3079, 0.7432, -0.1417), (-0.1487, 0.7477, -0.1655), (-0.1861, 0.9355, 0.5661), (-0.1951, 0.9808, 0.5783), (-0.1569, 0.789, -0.1417), (1.536e-08, 2.326e-08, -0.1968), (1.466e-08, 2.326e-08, -0.1968), (1.466e-08, 2.326e-08, -0.1968), (1.466e-08, 2.326e-08, -0.1968), (1.466e-08, 2.326e-08, -0.1968), (1.466e-08, 2.326e-08, -0.1968), (1.466e-08, 1.581e-08, -0.1968), (1.466e-08, 1.954e-08, -0.1968), (1.466e-08, 1.86e-08, -0.1968), (1.466e-08, 1.954e-08, -0.1968), (1.466e-08, 1.581e-08, -0.1968), (1.466e-08, 2.326e-08, -0.1968), (1.466e-08, 2.326e-08, -0.1968), (1.466e-08, 2.326e-08, -0.1968), (1.466e-08, 2.326e-08, -0.1968), (1.466e-08, 2.326e-08, -0.1968), (1.536e-08, 2.326e-08, -0.1968), (1.466e-08, 2.326e-08, -0.1968), (1.466e-08, 2.326e-08, -0.1968), (1.466e-08, 2.326e-08, -0.1968), (1.466e-08, 2.326e-08, -0.1968), (1.466e-08, 2.326e-08, -0.1968), (1.466e-08, 1.581e-08, -0.1968), (1.466e-08, 1.954e-08, -0.1968), (1.466e-08, 1.86e-08, -0.1968), (1.466e-08, 1.954e-08, -0.1968), (1.466e-08, 1.581e-08, -0.1968), (1.466e-08, 2.326e-08, -0.1968), (1.466e-08, 2.326e-08, -0.1968), (1.466e-08, 2.326e-08, -0.1968), (1.466e-08, 2.326e-08, -0.1968), (1.466e-08, 2.326e-08, -0.1968)], [], [(99, 1, 3, 100), (100, 3, 5, 104), (104, 5, 7, 108), (108, 7, 9, 112), (112, 9, 11, 116), (116, 11, 13, 120), (120, 13, 15, 124), (124, 15, 17, 128), (128, 17, 19, 132), (132, 19, 21, 136), (136, 21, 23, 140), (140, 23, 25, 144), (144, 25, 27, 148), (148, 27, 29, 152), (152, 29, 31, 156), (156, 31, 33, 160), (160, 33, 35, 164), (164, 35, 37, 168), (168, 37, 39, 172), (172, 39, 41, 176), (176, 41, 43, 180), (180, 43, 45, 184), (184, 45, 47, 188), (188, 47, 49, 192), (192, 49, 51, 196), (196, 51, 53, 200), (200, 53, 55, 204), (204, 55, 57, 208), (208, 57, 59, 212), (212, 59, 61, 216), (216, 61, 63, 220), (220, 63, 1, 99), (42, 44, 86, 85), (20, 22, 75, 74), (48, 50, 89, 88), (4, 6, 67, 66), (26, 28, 78, 77), (54, 56, 92, 91), (32, 34, 81, 80), (10, 12, 70, 69), (60, 62, 95, 94), (38, 40, 84, 83), (16, 18, 73, 72), (44, 46, 87, 86), (22, 24, 76, 75), (50, 52, 90, 89), (6, 8, 68, 67), (28, 30, 79, 78), (56, 58, 93, 92), (34, 36, 82, 81), (12, 14, 71, 70), (62, 0, 64, 95), (40, 42, 85, 84), (18, 20, 74, 73), (46, 48, 88, 87), (2, 4, 66, 65), (24, 26, 77, 76), (52, 54, 91, 90), (8, 10, 69, 68), (30, 32, 80, 79), (58, 60, 94, 93), (36, 38, 83, 82), (0, 2, 65, 64), (14, 16, 72, 71), (0, 96, 103, 2), (96, 97, 102, 103), (97, 98, 101, 102), (98, 99, 100, 101), (2, 103, 107, 4), (103, 102, 106, 107), (102, 101, 105, 106), (101, 100, 104, 105), (4, 107, 111, 6), (107, 106, 110, 111), (106, 105, 109, 110), (105, 104, 108, 109), (6, 111, 115, 8), (111, 110, 114, 115), (110, 109, 113, 114), (109, 108, 112, 113), (8, 115, 119, 10), (115, 114, 118, 119), (114, 113, 117, 118), (113, 112, 116, 117), (10, 119, 123, 12), (119, 118, 122, 123), (118, 117, 121, 122), (117, 116, 120, 121), (12, 123, 127, 14), (123, 122, 126, 127), (122, 121, 125, 126), (121, 120, 124, 125), (14, 127, 131, 16), (127, 126, 130, 131), (126, 125, 129, 130), (125, 124, 128, 129), (16, 131, 135, 18), (131, 130, 134, 135), (130, 129, 133, 134), (129, 128, 132, 133), (18, 135, 139, 20), (135, 134, 138, 139), (134, 133, 137, 138), (133, 132, 136, 137), (20, 139, 143, 22), (139, 138, 142, 143), (138, 137, 141, 142), (137, 136, 140, 141), (22, 143, 147, 24), (143, 142, 146, 147), (142, 141, 145, 146), (141, 140, 144, 145), (24, 147, 151, 26), (147, 146, 150, 151), (146, 145, 149, 150), (145, 144, 148, 149), (26, 151, 155, 28), (151, 150, 154, 155), (150, 149, 153, 154), (149, 148, 152, 153), (28, 155, 159, 30), (155, 154, 158, 159), (154, 153, 157, 158), (153, 152, 156, 157), (30, 159, 163, 32), (159, 158, 162, 163), (158, 157, 161, 162), (157, 156, 160, 161), (32, 163, 167, 34), (163, 162, 166, 167), (162, 161, 165, 166), (161, 160, 164, 165), (34, 167, 171, 36), (167, 166, 170, 171), (166, 165, 169, 170), (165, 164, 168, 169), (36, 171, 175, 38), (171, 170, 174, 175), (170, 169, 173, 174), (169, 168, 172, 173), (38, 175, 179, 40), (175, 174, 178, 179), (174, 173, 177, 178), (173, 172, 176, 177), (40, 179, 183, 42), (179, 178, 182, 183), (178, 177, 181, 182), (177, 176, 180, 181), (42, 183, 187, 44), (183, 182, 186, 187), (182, 181, 185, 186), (181, 180, 184, 185), (44, 187, 191, 46), (187, 186, 190, 191), (186, 185, 189, 190), (185, 184, 188, 189), (46, 191, 195, 48), (191, 190, 194, 195), (190, 189, 193, 194), (189, 188, 192, 193), (48, 195, 199, 50), (195, 194, 198, 199), (194, 193, 197, 198), (193, 192, 196, 197), (50, 199, 203, 52), (199, 198, 202, 203), (198, 197, 201, 202), (197, 196, 200, 201), (52, 203, 207, 54), (203, 202, 206, 207), (202, 201, 205, 206), (201, 200, 204, 205), (54, 207, 211, 56), (207, 206, 210, 211), (206, 205, 209, 210), (205, 204, 208, 209), (56, 211, 215, 58), (211, 210, 214, 215), (210, 209, 213, 214), (209, 208, 212, 213), (58, 215, 219, 60), (215, 214, 218, 219), (214, 213, 217, 218), (213, 212, 216, 217), (60, 219, 223, 62), (219, 218, 222, 223), (218, 217, 221, 222), (217, 216, 220, 221), (62, 223, 96, 0), (223, 222, 97, 96), (222, 221, 98, 97), (221, 220, 99, 98), (59, 57, 252, 253), (37, 35, 241, 242), (15, 13, 230, 231), (1, 63, 255, 224), (43, 41, 244, 245), (21, 19, 233, 234), (49, 47, 247, 248), (5, 3, 225, 226), (27, 25, 236, 237), (55, 53, 250, 251), (11, 9, 228, 229), (33, 31, 239, 240), (61, 59, 253, 254), (39, 37, 242, 243), (17, 15, 231, 232), (45, 43, 245, 246), (23, 21, 234, 235), (51, 49, 248, 249), (7, 5, 226, 227), (29, 27, 237, 238), (57, 55, 251, 252), (35, 33, 240, 241), (13, 11, 229, 230), (63, 61, 254, 255), (41, 39, 243, 244), (19, 17, 232, 233), (47, 45, 246, 247), (3, 1, 224, 225), (25, 23, 235, 236), (53, 51, 249, 250), (9, 7, 227, 228), (31, 29, 238, 239)])
me_cylinder.polygons.foreach_set('use_smooth', [True] * 224)
me_cylinder.materials.append(mat_material)
me_cylinder.use_remesh_preserve_volume = False
me_cylinder.use_remesh_preserve_attributes = False
me_cylinder.use_mirror_vertex_groups = False
me_cylinder.update()

# ---- objects
ob_cylinder_004 = bpy.data.objects.new('Cylinder.004', me_cylinder_004)
ob_cylinder_003 = bpy.data.objects.new('Cylinder.003', me_cylinder_003)
ob_cylinder_002 = bpy.data.objects.new('Cylinder.002', me_cylinder_002)
ob_lamp_002 = bpy.data.objects.new('Lamp.002', light_lamp_002)
ob_lamp_001 = bpy.data.objects.new('Lamp.001', light_lamp_001)
ob_cylinder_001 = bpy.data.objects.new('Cylinder.001', me_cylinder_001)
ob_cylinder = bpy.data.objects.new('Cylinder', me_cylinder)
ob_lamp = bpy.data.objects.new('Lamp', light_lamp)
ob_camera = bpy.data.objects.new('Camera', cam_camera)

# ---- transforms, parenting, visibility, modifiers, constraints
ob_cylinder_004.location = (1.553, -1.038, 0.05362)
ob_cylinder_004.rotation_euler = (-0.0, 3.142, -0.0)
ob_cylinder_004.scale = (0.3113, 0.3113, 0.02081)
ob_cylinder_004.lineart.crease_threshold = 0.0
ob_cylinder_003.location = (1.553, -1.944, 0.05362)
ob_cylinder_003.rotation_euler = (0.0, 6.283, -0.0)
ob_cylinder_003.scale = (0.3113, 0.3113, 0.02081)
ob_cylinder_003.lineart.crease_threshold = 0.0
ob_cylinder_002.location = (1.553, -2.861, 0.05362)
ob_cylinder_002.rotation_euler = (0.0, 6.283, -0.0)
ob_cylinder_002.scale = (0.3113, 0.3113, 0.02081)
ob_cylinder_002.lineart.crease_threshold = 0.0
ob_lamp_002.location = (-46.85, 13.1, 5.904)
ob_lamp_002.rotation_euler = (0.6503, 0.05522, -1.956)
ob_lamp_002.lock_rotations_4d = False
ob_lamp_002.empty_display_type = 'ARROWS'
ob_lamp_002.color = (0.0, 0.0, 0.0, 0.0)
ob_lamp_002.lineart.crease_threshold = 0.0
ob_lamp_001.location = (23.34, -16.01, 5.904)
ob_lamp_001.rotation_euler = (0.6503, 0.05522, 1.105)
ob_lamp_001.lock_rotations_4d = False
ob_lamp_001.empty_display_type = 'ARROWS'
ob_lamp_001.color = (0.0, 0.0, 0.0, 0.0)
ob_lamp_001.lineart.crease_threshold = 0.0
ob_cylinder_001.location = (1.022e-07, 3.176e-07, 0.0)
ob_cylinder_001.scale = (4.901, 4.901, 4.901)
ob_cylinder_001.lineart.crease_threshold = 0.0
ob_cylinder.location = (-0.08275, -3.043, 0.3699)
ob_cylinder.scale = (0.6248, 0.6248, 1.542)
ob_cylinder.lineart.crease_threshold = 0.0
_m = ob_cylinder.modifiers.new('Array', 'ARRAY')
_m.count = 3
_m.constant_offset_displace = (0.0, 0.0, 0.0)
_m.relative_offset_displace = (0.0, 1.4, 0.0)
ob_lamp.location = (17.93, 14.34, 5.904)
ob_lamp.rotation_euler = (0.6503, 0.05522, 2.303)
ob_lamp.lock_rotations_4d = False
ob_lamp.empty_display_type = 'ARROWS'
ob_lamp.color = (0.0, 0.0, 0.0, 0.0)
ob_lamp.lineart.crease_threshold = 0.0
ob_camera.location = (4.472, -5.403, 3.078)
ob_camera.rotation_euler = (1.109, 0.01082, 0.8149)
ob_camera.lock_rotations_4d = False
ob_camera.empty_display_type = 'ARROWS'
ob_camera.color = (0.0, 0.0, 0.0, 0.0)
ob_camera.display_type = 'WIRE'
ob_camera.lineart.crease_threshold = 0.0

# ---- collection membership
col_collection_1.objects.link(ob_cylinder_004)
col_collection_1.objects.link(ob_cylinder_003)
col_collection_1.objects.link(ob_cylinder_002)
col_collection_1.objects.link(ob_lamp_002)
col_collection_1.objects.link(ob_lamp_001)
col_collection_1.objects.link(ob_cylinder_001)
col_collection_1.objects.link(ob_cylinder)
col_collection_1.objects.link(ob_lamp)
col_collection_1.objects.link(ob_camera)

# ---- scene / render settings (as saved in the file)
scene.camera = ob_camera
scene.frame_start = 1; scene.frame_end = 250; scene.frame_set(1)
scene.render.engine = 'BLENDER_EEVEE_NEXT'
scene.render.image_settings.compression = 90
scene.render.dither_intensity = 0.0
scene.render.film_transparent = True
scene.cycles.use_denoising = False
scene.cycles.samples = 10
scene.cycles.sampling_pattern = 'TABULATED_SOBOL'
scene.cycles.light_sampling_threshold = 0.0
scene.cycles.use_adaptive_sampling = False
scene.cycles.use_light_tree = False
scene.cycles.blur_glossy = 0.0
scene.cycles.volume_bounces = 1
scene.cycles.pixel_filter_type = 'GAUSSIAN'
scene.cycles.sample_clamp_indirect = 0.0
scene.view_settings.view_transform = 'Standard'
bpy.context.view_layer.update()
